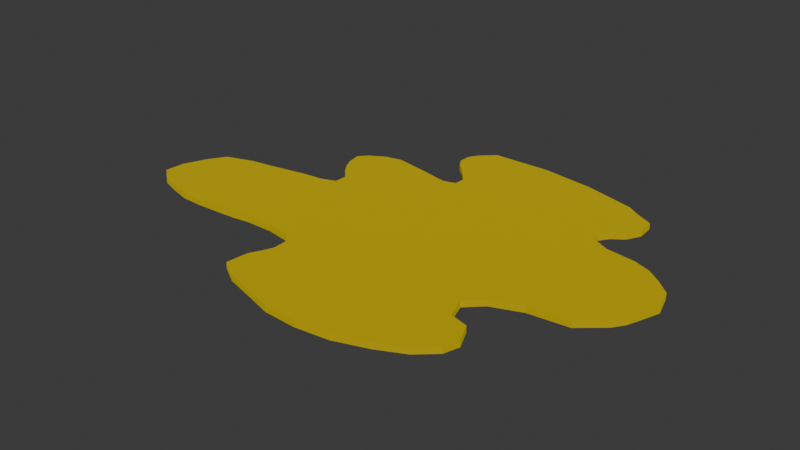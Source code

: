 # Source: Secret_ingredient_added.blend  (saved by Blender 4.2.66; exported with 4.5.12 LTS)
import bpy
from mathutils import Matrix  # noqa: F401  (used for matrix-valued properties, if any)

bpy.ops.wm.read_factory_settings(use_empty=True)
scene = bpy.context.scene
scene.name = 'Scene'

# ---- collections
col_collection = bpy.data.collections.new('Collection'); scene.collection.children.link(col_collection)
col_collection_001 = bpy.data.collections.new('Collection.001'); col_collection.children.link(col_collection_001)
col_collection_002 = bpy.data.collections.new('Collection.002'); col_collection.children.link(col_collection_002)

# ---- materials (node trees are filled in below, after node groups)
mat_material_005 = bpy.data.materials.new('Material.005')

# ---- material node trees
mat_material_005.use_nodes = True; mat_material_005.node_tree.nodes.clear()
_N = mat_material_005.node_tree.nodes; _L = mat_material_005.node_tree.links
n0 = _N.new('ShaderNodeBsdfPrincipled'); n0.name = 'Principled BSDF'; n0.location = (10, 300)
n0.inputs[0].default_value = (0.8002, 0.6701, 0.0, 1.0)
n0.inputs[1].default_value = 1.0
n0.inputs[2].default_value = 1.0
n1 = _N.new('ShaderNodeOutputMaterial'); n1.name = 'Material Output'; n1.location = (300, 300)
_L.new(n0.outputs[0], n1.inputs[0])
n1.is_active_output = True

# ---- world
world_world = bpy.data.worlds.new('World'); scene.world = world_world
world_world.use_nodes = True; world_world.node_tree.nodes.clear()
_N = world_world.node_tree.nodes; _L = world_world.node_tree.links
n0 = _N.new('ShaderNodeOutputWorld'); n0.name = 'World Output'; n0.location = (300, 300)
n1 = _N.new('ShaderNodeBackground'); n1.name = 'Background'; n1.location = (10, 300)
n1.inputs[0].default_value = (0.05088, 0.05088, 0.05088, 1.0)
_L.new(n1.outputs[0], n0.inputs[0])
n0.is_active_output = True
world_world.color = (0.05088, 0.05088, 0.05088)
world_world.sun_shadow_jitter_overblur = 0.0

# ---- meshes
me_plane = bpy.data.meshes.new('Plane')
me_plane.from_pydata([(-0.0875, 0.7469, 0.07096), (0.1301, 0.7507, 0.07096), (0.3265, 0.7238, 0.07096), (0.5215, 0.6716, 0.07096), (0.5215, 0.6716, 0.04732), (0.3265, 0.7238, 0.04732), (0.1301, 0.7507, 0.04732), (-0.0875, 0.7469, 0.04732), (-0.1411, 0.6969, 0.04732), (-0.1621, 0.6618, 0.04732), (-0.163, 0.6179, 0.04732), (-0.1446, 0.5861, 0.04732), (-0.113, 0.557, 0.04732), (-0.05386, 0.4871, 0.04732), (-0.05709, 0.4456, 0.04732), (-0.1007, 0.4328, 0.04732), (-0.1294, 0.4366, 0.04732), (-0.2002, 0.4531, 0.04732), (-0.3395, 0.4792, 0.04732), (-0.4007, 0.4659, 0.04732), (-0.4591, 0.432, 0.04732), (-0.4889, 0.3989, 0.04732), (-0.4787, 0.3461, 0.04732), (-0.46, 0.3074, 0.04732), (-0.4348, 0.2712, 0.04732), (-0.3987, 0.2376, 0.04732), (-0.3994, 0.1846, 0.04732), (-0.4538, 0.1646, 0.04732), (-0.5349, 0.1554, 0.04732), (-0.664, 0.131, 0.04732), (-0.7559, 0.1169, 0.04732), (-0.8627, 0.08164, 0.04732), (-0.9048, 0.0159, 0.04732), (-0.9398, -0.06813, 0.04732), (-0.9443, -0.1444, 0.04732), (-0.8948, -0.1845, 0.04732), (-0.826, -0.208, 0.04732), (-0.7463, -0.2288, 0.04732), (-0.6692, -0.2313, 0.04732), (-0.5551, -0.2258, 0.04732), (-0.498, -0.2219, 0.04732), (-0.4389, -0.2133, 0.04732), (-0.3311, -0.2126, 0.04732), (-0.2384, -0.2285, 0.04732), (-0.2088, -0.2622, 0.04732), (-0.2073, -0.3153, 0.04732), (-0.2238, -0.3549, 0.04732), (-0.2447, -0.3947, 0.04732), (-0.2534, -0.478, 0.04732), (-0.184, -0.5199, 0.04732), (-0.06656, -0.5535, 0.04732), (0.02435, -0.581, 0.04732), (0.1476, -0.5868, 0.04732), (0.2726, -0.5718, 0.04732), (0.3902, -0.5316, 0.04732), (0.4921, -0.4826, 0.04732), (0.5586, -0.423, 0.04732), (0.5768, -0.3649, 0.04732), (0.5441, -0.2943, 0.04732), (0.4754, -0.2754, 0.04732), (0.4489, -0.1954, 0.04732), (0.5046, -0.1408, 0.04732), (0.6133, -0.09857, 0.04732), (0.7602, -0.08293, 0.04732), (0.8461, -0.009028, 0.04732), (0.8736, 0.03096, 0.04732), (0.8879, 0.06826, 0.04732), (0.9164, 0.1498, 0.04732), (0.8921, 0.2322, 0.04732), (0.8403, 0.2792, 0.04732), (0.7864, 0.3192, 0.04732), (0.7241, 0.3428, 0.04732), (0.6138, 0.3582, 0.04732), (0.5446, 0.3931, 0.04732), (0.5436, 0.43, 0.04732), (0.5669, 0.463, 0.04732), (0.61, 0.4942, 0.04732), (0.6371, 0.5457, 0.04732), (0.6332, 0.6079, 0.04732), (0.5685, 0.6406, 0.04732), (-0.1411, 0.6969, 0.07096), (-0.1621, 0.6618, 0.07096), (-0.163, 0.6179, 0.07096), (-0.1446, 0.5861, 0.07096), (-0.113, 0.557, 0.07096), (-0.05386, 0.4871, 0.07096), (-0.05709, 0.4456, 0.07096), (-0.1007, 0.4328, 0.07096), (-0.1294, 0.4366, 0.07096), (-0.2002, 0.4531, 0.07096), (-0.3395, 0.4792, 0.07096), (-0.4007, 0.4659, 0.07096), (-0.4591, 0.432, 0.07096), (-0.4889, 0.3989, 0.07096), (-0.4787, 0.3461, 0.07096), (-0.46, 0.3074, 0.07096), (-0.4348, 0.2712, 0.07096), (-0.3987, 0.2376, 0.07096), (-0.3994, 0.1846, 0.07096), (-0.4538, 0.1646, 0.07096), (-0.5349, 0.1554, 0.07096), (-0.664, 0.131, 0.07096), (-0.7559, 0.1169, 0.07096), (-0.8627, 0.08164, 0.07096), (-0.9048, 0.0159, 0.07096), (-0.9398, -0.06813, 0.07096), (-0.9443, -0.1444, 0.07096), (-0.8948, -0.1845, 0.07096), (-0.826, -0.208, 0.07096), (-0.7463, -0.2288, 0.07096), (-0.6692, -0.2313, 0.07096), (-0.5551, -0.2258, 0.07096), (-0.498, -0.2219, 0.07096), (-0.4389, -0.2133, 0.07096), (-0.3311, -0.2126, 0.07096), (-0.2384, -0.2285, 0.07096), (-0.2088, -0.2622, 0.07096), (-0.2073, -0.3153, 0.07096), (-0.2238, -0.3549, 0.07096), (-0.2447, -0.3947, 0.07096), (-0.2534, -0.478, 0.07096), (-0.184, -0.5199, 0.07096), (-0.06656, -0.5535, 0.07096), (0.02435, -0.581, 0.07096), (0.1476, -0.5868, 0.07096), (0.2726, -0.5718, 0.07096), (0.3902, -0.5316, 0.07096), (0.4921, -0.4826, 0.07096), (0.5586, -0.423, 0.07096), (0.5768, -0.3649, 0.07096), (0.5441, -0.2943, 0.07096), (0.4754, -0.2754, 0.07096), (0.4489, -0.1954, 0.07096), (0.5046, -0.1408, 0.07096), (0.6133, -0.09857, 0.07096), (0.7602, -0.08293, 0.07096), (0.8461, -0.009028, 0.07096), (0.8736, 0.03096, 0.07096), (0.8879, 0.06826, 0.07096), (0.9164, 0.1498, 0.07096), (0.8921, 0.2322, 0.07096), (0.8403, 0.2792, 0.07096), (0.7864, 0.3192, 0.07096), (0.7241, 0.3428, 0.07096), (0.6138, 0.3582, 0.07096), (0.5446, 0.3931, 0.07096), (0.5436, 0.43, 0.07096), (0.5669, 0.463, 0.07096), (0.61, 0.4942, 0.07096), (0.6371, 0.5457, 0.07096), (0.6332, 0.6079, 0.07096), (0.5685, 0.6406, 0.07096)], [], [(106, 107, 108, 109, 110, 111, 112, 113, 114, 115, 116, 117, 118, 119, 120, 121, 122, 123, 124, 125, 126, 127, 128, 129, 130, 131, 132, 133, 134, 135, 136, 137, 138, 139, 140, 141, 142, 143, 144, 145, 146, 147, 148, 149, 150, 151, 3, 2, 1, 0, 80, 81, 82, 83, 84, 85, 86, 87, 88, 89, 90, 91, 92, 93, 94, 95, 96, 97, 98, 99, 100, 101, 102, 103, 104, 105), (77, 78, 150, 149), (34, 33, 32, 31, 30, 29, 28, 27, 26, 25, 24, 23, 22, 21, 20, 19, 18, 17, 16, 15, 14, 13, 12, 11, 10, 9, 8, 7, 6, 5, 4, 79, 78, 77, 76, 75, 74, 73, 72, 71, 70, 69, 68, 67, 66, 65, 64, 63, 62, 61, 60, 59, 58, 57, 56, 55, 54, 53, 52, 51, 50, 49, 48, 47, 46, 45, 44, 43, 42, 41, 40, 39, 38, 37, 36, 35), (24, 25, 97, 96), (51, 52, 124, 123), (25, 26, 98, 97), (78, 79, 151, 150), (52, 53, 125, 124), (26, 27, 99, 98), (79, 4, 3, 151), (53, 54, 126, 125), (27, 28, 100, 99), (54, 55, 127, 126), (28, 29, 101, 100), (55, 56, 128, 127), (29, 30, 102, 101), (56, 57, 129, 128), (30, 31, 103, 102), (4, 5, 2, 3), (57, 58, 130, 129), (31, 32, 104, 103), (5, 6, 1, 2), (58, 59, 131, 130), (32, 33, 105, 104), (6, 7, 0, 1), (59, 60, 132, 131), (33, 34, 106, 105), (7, 8, 80, 0), (60, 61, 133, 132), (34, 35, 107, 106), (8, 9, 81, 80), (61, 62, 134, 133), (35, 36, 108, 107), (9, 10, 82, 81), (62, 63, 135, 134), (36, 37, 109, 108), (10, 11, 83, 82), (63, 64, 136, 135), (37, 38, 110, 109), (11, 12, 84, 83), (64, 65, 137, 136), (38, 39, 111, 110), (12, 13, 85, 84), (65, 66, 138, 137), (39, 40, 112, 111), (13, 14, 86, 85), (66, 67, 139, 138), (40, 41, 113, 112), (14, 15, 87, 86), (67, 68, 140, 139), (41, 42, 114, 113), (15, 16, 88, 87), (68, 69, 141, 140), (42, 43, 115, 114), (16, 17, 89, 88), (69, 70, 142, 141), (43, 44, 116, 115), (17, 18, 90, 89), (70, 71, 143, 142), (44, 45, 117, 116), (18, 19, 91, 90), (71, 72, 144, 143), (45, 46, 118, 117), (19, 20, 92, 91), (72, 73, 145, 144), (46, 47, 119, 118), (20, 21, 93, 92), (73, 74, 146, 145), (47, 48, 120, 119), (21, 22, 94, 93), (74, 75, 147, 146), (48, 49, 121, 120), (22, 23, 95, 94), (75, 76, 148, 147), (49, 50, 122, 121), (23, 24, 96, 95), (76, 77, 149, 148), (50, 51, 123, 122)])
_uv = me_plane.uv_layers.new(name='UVMap')
_uv.uv.foreach_set('vector', [0.02784, 0.4278, 0.05259, 0.4077, 0.087, 0.396, 0.1269, 0.3856, 0.1654, 0.3844, 0.2225, 0.3871, 0.251, 0.3891, 0.2806, 0.3933, 0.3344, 0.3937, 0.3808, 0.3858, 0.3956, 0.3689, 0.3963, 0.3424, 0.3881, 0.3225, 0.3776, 0.3026, 0.3733, 0.261, 0.408, 0.24, 0.4667, 0.2232, 0.5122, 0.2095, 0.5738, 0.2066, 0.6363, 0.2141, 0.6951, 0.2342, 0.7461, 0.2587, 0.7793, 0.2885, 0.7884, 0.3176, 0.772, 0.3528, 0.7377, 0.3623, 0.7245, 0.4023, 0.7523, 0.4296, 0.8067, 0.4507, 0.8801, 0.4585, 0.9231, 0.4955, 0.9368, 0.5155, 0.944, 0.5341, 0.9582, 0.5749, 0.9461, 0.6161, 0.9201, 0.6396, 0.8932, 0.6596, 0.8621, 0.6714, 0.8069, 0.6791, 0.7723, 0.6966, 0.7718, 0.715, 0.7834, 0.7315, 0.805, 0.7471, 0.8186, 0.7728, 0.8166, 0.8039, 0.7843, 0.8203, 0.7607, 0.8358, 0.6633, 0.8619, 0.565, 0.8753, 0.4563, 0.8734, 0.4295, 0.8485, 0.419, 0.8309, 0.4185, 0.809, 0.4277, 0.7931, 0.4435, 0.7785, 0.4731, 0.7436, 0.4715, 0.7228, 0.4496, 0.7164, 0.4353, 0.7183, 0.3999, 0.7265, 0.3303, 0.7396, 0.2997, 0.733, 0.2705, 0.716, 0.2555, 0.6994, 0.2607, 0.6731, 0.27, 0.6537, 0.2826, 0.6356, 0.3007, 0.6188, 0.3003, 0.5923, 0.2731, 0.5823, 0.2325, 0.5777, 0.168, 0.5655, 0.122, 0.5585, 0.06866, 0.5408, 0.04759, 0.5079, 0.03008, 0.4659, 0.8186, 0.7728, 0.8166, 0.8039, 0.8166, 0.8039, 0.8186, 0.7728, 0.02784, 0.4278, 0.03008, 0.4659, 0.04759, 0.5079, 0.06866, 0.5408, 0.122, 0.5585, 0.168, 0.5655, 0.2325, 0.5777, 0.2731, 0.5823, 0.3003, 0.5923, 0.3007, 0.6188, 0.2826, 0.6356, 0.27, 0.6537, 0.2607, 0.6731, 0.2555, 0.6994, 0.2705, 0.716, 0.2997, 0.733, 0.3303, 0.7396, 0.3999, 0.7265, 0.4353, 0.7183, 0.4496, 0.7164, 0.4715, 0.7228, 0.4731, 0.7436, 0.4435, 0.7785, 0.4277, 0.7931, 0.4185, 0.809, 0.419, 0.8309, 0.4295, 0.8485, 0.4563, 0.8734, 0.565, 0.8753, 0.6633, 0.8619, 0.7607, 0.8358, 0.7843, 0.8203, 0.8166, 0.8039, 0.8186, 0.7728, 0.805, 0.7471, 0.7834, 0.7315, 0.7718, 0.715, 0.7723, 0.6966, 0.8069, 0.6791, 0.8621, 0.6714, 0.8932, 0.6596, 0.9201, 0.6396, 0.9461, 0.6161, 0.9582, 0.5749, 0.944, 0.5341, 0.9368, 0.5155, 0.9231, 0.4955, 0.8801, 0.4585, 0.8067, 0.4507, 0.7523, 0.4296, 0.7245, 0.4023, 0.7377, 0.3623, 0.772, 0.3528, 0.7884, 0.3176, 0.7793, 0.2885, 0.7461, 0.2587, 0.6951, 0.2342, 0.6363, 0.2141, 0.5738, 0.2066, 0.5122, 0.2095, 0.4667, 0.2232, 0.408, 0.24, 0.3733, 0.261, 0.3776, 0.3026, 0.3881, 0.3225, 0.3963, 0.3424, 0.3956, 0.3689, 0.3808, 0.3858, 0.3344, 0.3937, 0.2806, 0.3933, 0.251, 0.3891, 0.2225, 0.3871, 0.1654, 0.3844, 0.1269, 0.3856, 0.087, 0.396, 0.05259, 0.4077, 0.2826, 0.6356, 0.3007, 0.6188, 0.3007, 0.6188, 0.2826, 0.6356, 0.5122, 0.2095, 0.5738, 0.2066, 0.5738, 0.2066, 0.5122, 0.2095, 0.3007, 0.6188, 0.3003, 0.5923, 0.3003, 0.5923, 0.3007, 0.6188, 0.8166, 0.8039, 0.7843, 0.8203, 0.7843, 0.8203, 0.8166, 0.8039, 0.5738, 0.2066, 0.6363, 0.2141, 0.6363, 0.2141, 0.5738, 0.2066, 0.3003, 0.5923, 0.2731, 0.5823, 0.2731, 0.5823, 0.3003, 0.5923, 0.7843, 0.8203, 0.7607, 0.8358, 0.7607, 0.8358, 0.7843, 0.8203, 0.6363, 0.2141, 0.6951, 0.2342, 0.6951, 0.2342, 0.6363, 0.2141, 0.2731, 0.5823, 0.2325, 0.5777, 0.2325, 0.5777, 0.2731, 0.5823, 0.6951, 0.2342, 0.7461, 0.2587, 0.7461, 0.2587, 0.6951, 0.2342, 0.2325, 0.5777, 0.168, 0.5655, 0.168, 0.5655, 0.2325, 0.5777, 0.7461, 0.2587, 0.7793, 0.2885, 0.7793, 0.2885, 0.7461, 0.2587, 0.168, 0.5655, 0.122, 0.5585, 0.122, 0.5585, 0.168, 0.5655, 0.7793, 0.2885, 0.7884, 0.3176, 0.7884, 0.3176, 0.7793, 0.2885, 0.122, 0.5585, 0.06866, 0.5408, 0.06866, 0.5408, 0.122, 0.5585, 0.7607, 0.8358, 0.6633, 0.8619, 0.6633, 0.8619, 0.7607, 0.8358, 0.7884, 0.3176, 0.772, 0.3528, 0.772, 0.3528, 0.7884, 0.3176, 0.06866, 0.5408, 0.04759, 0.5079, 0.04759, 0.5079, 0.06866, 0.5408, 0.6633, 0.8619, 0.565, 0.8753, 0.565, 0.8753, 0.6633, 0.8619, 0.772, 0.3528, 0.7377, 0.3623, 0.7377, 0.3623, 0.772, 0.3528, 0.04759, 0.5079, 0.03008, 0.4659, 0.03008, 0.4659, 0.04759, 0.5079, 0.565, 0.8753, 0.4563, 0.8734, 0.4563, 0.8734, 0.565, 0.8753, 0.7377, 0.3623, 0.7245, 0.4023, 0.7245, 0.4023, 0.7377, 0.3623, 0.03008, 0.4659, 0.02784, 0.4278, 0.02784, 0.4278, 0.03008, 0.4659, 0.4563, 0.8734, 0.4295, 0.8485, 0.4295, 0.8485, 0.4563, 0.8734, 0.7245, 0.4023, 0.7523, 0.4296, 0.7523, 0.4296, 0.7245, 0.4023, 0.02784, 0.4278, 0.05259, 0.4077, 0.05259, 0.4077, 0.02784, 0.4278, 0.4295, 0.8485, 0.419, 0.8309, 0.419, 0.8309, 0.4295, 0.8485, 0.7523, 0.4296, 0.8067, 0.4507, 0.8067, 0.4507, 0.7523, 0.4296, 0.05259, 0.4077, 0.087, 0.396, 0.087, 0.396, 0.05259, 0.4077, 0.419, 0.8309, 0.4185, 0.809, 0.4185, 0.809, 0.419, 0.8309, 0.8067, 0.4507, 0.8801, 0.4585, 0.8801, 0.4585, 0.8067, 0.4507, 0.087, 0.396, 0.1269, 0.3856, 0.1269, 0.3856, 0.087, 0.396, 0.4185, 0.809, 0.4277, 0.7931, 0.4277, 0.7931, 0.4185, 0.809, 0.8801, 0.4585, 0.9231, 0.4955, 0.9231, 0.4955, 0.8801, 0.4585, 0.1269, 0.3856, 0.1654, 0.3844, 0.1654, 0.3844, 0.1269, 0.3856, 0.4277, 0.7931, 0.4435, 0.7785, 0.4435, 0.7785, 0.4277, 0.7931, 0.9231, 0.4955, 0.9368, 0.5155, 0.9368, 0.5155, 0.9231, 0.4955, 0.1654, 0.3844, 0.2225, 0.3871, 0.2225, 0.3871, 0.1654, 0.3844, 0.4435, 0.7785, 0.4731, 0.7436, 0.4731, 0.7436, 0.4435, 0.7785, 0.9368, 0.5155, 0.944, 0.5341, 0.944, 0.5341, 0.9368, 0.5155, 0.2225, 0.3871, 0.251, 0.3891, 0.251, 0.3891, 0.2225, 0.3871, 0.4731, 0.7436, 0.4715, 0.7228, 0.4715, 0.7228, 0.4731, 0.7436, 0.944, 0.5341, 0.9582, 0.5749, 0.9582, 0.5749, 0.944, 0.5341, 0.251, 0.3891, 0.2806, 0.3933, 0.2806, 0.3933, 0.251, 0.3891, 0.4715, 0.7228, 0.4496, 0.7164, 0.4496, 0.7164, 0.4715, 0.7228, 0.9582, 0.5749, 0.9461, 0.6161, 0.9461, 0.6161, 0.9582, 0.5749, 0.2806, 0.3933, 0.3344, 0.3937, 0.3344, 0.3937, 0.2806, 0.3933, 0.4496, 0.7164, 0.4353, 0.7183, 0.4353, 0.7183, 0.4496, 0.7164, 0.9461, 0.6161, 0.9201, 0.6396, 0.9201, 0.6396, 0.9461, 0.6161, 0.3344, 0.3937, 0.3808, 0.3858, 0.3808, 0.3858, 0.3344, 0.3937, 0.4353, 0.7183, 0.3999, 0.7265, 0.3999, 0.7265, 0.4353, 0.7183, 0.9201, 0.6396, 0.8932, 0.6596, 0.8932, 0.6596, 0.9201, 0.6396, 0.3808, 0.3858, 0.3956, 0.3689, 0.3956, 0.3689, 0.3808, 0.3858, 0.3999, 0.7265, 0.3303, 0.7396, 0.3303, 0.7396, 0.3999, 0.7265, 0.8932, 0.6596, 0.8621, 0.6714, 0.8621, 0.6714, 0.8932, 0.6596, 0.3956, 0.3689, 0.3963, 0.3424, 0.3963, 0.3424, 0.3956, 0.3689, 0.3303, 0.7396, 0.2997, 0.733, 0.2997, 0.733, 0.3303, 0.7396, 0.8621, 0.6714, 0.8069, 0.6791, 0.8069, 0.6791, 0.8621, 0.6714, 0.3963, 0.3424, 0.3881, 0.3225, 0.3881, 0.3225, 0.3963, 0.3424, 0.2997, 0.733, 0.2705, 0.716, 0.2705, 0.716, 0.2997, 0.733, 0.8069, 0.6791, 0.7723, 0.6966, 0.7723, 0.6966, 0.8069, 0.6791, 0.3881, 0.3225, 0.3776, 0.3026, 0.3776, 0.3026, 0.3881, 0.3225, 0.2705, 0.716, 0.2555, 0.6994, 0.2555, 0.6994, 0.2705, 0.716, 0.7723, 0.6966, 0.7718, 0.715, 0.7718, 0.715, 0.7723, 0.6966, 0.3776, 0.3026, 0.3733, 0.261, 0.3733, 0.261, 0.3776, 0.3026, 0.2555, 0.6994, 0.2607, 0.6731, 0.2607, 0.6731, 0.2555, 0.6994, 0.7718, 0.715, 0.7834, 0.7315, 0.7834, 0.7315, 0.7718, 0.715, 0.3733, 0.261, 0.408, 0.24, 0.408, 0.24, 0.3733, 0.261, 0.2607, 0.6731, 0.27, 0.6537, 0.27, 0.6537, 0.2607, 0.6731, 0.7834, 0.7315, 0.805, 0.7471, 0.805, 0.7471, 0.7834, 0.7315, 0.408, 0.24, 0.4667, 0.2232, 0.4667, 0.2232, 0.408, 0.24, 0.27, 0.6537, 0.2826, 0.6356, 0.2826, 0.6356, 0.27, 0.6537, 0.805, 0.7471, 0.8186, 0.7728, 0.8186, 0.7728, 0.805, 0.7471, 0.4667, 0.2232, 0.5122, 0.2095, 0.5122, 0.2095, 0.4667, 0.2232])
me_plane.materials.append(mat_material_005)
me_plane.update()

# ---- objects
ob_plane = bpy.data.objects.new('Plane', me_plane)

# ---- transforms, parenting, visibility, modifiers, constraints
ob_plane.location = (-0.0103, 0.0, 0.0)

# ---- collection membership
col_collection.objects.link(ob_plane)

# ---- scene / render settings (as saved in the file)
scene.frame_start = 1; scene.frame_end = 250; scene.frame_set(1)
scene.render.engine = 'BLENDER_EEVEE_NEXT'
bpy.context.view_layer.update()

# ---- added for rendering (the .blend has no active camera and no usable light): camera, sun
cam_auto = bpy.data.cameras.new('AutoCamera')
cam_auto.lens = 50.0
cam_auto.sensor_width = 36.0
cam_auto.clip_end = 1000.0
ob_auto_camera = bpy.data.objects.new('AutoCamera', cam_auto)
scene.collection.objects.link(ob_auto_camera)
ob_auto_camera.location = (2.09606, -2.46241, 1.75538)
ob_auto_camera.rotation_euler = (1.09748, -7.21219e-08, 0.694738)
scene.camera = ob_auto_camera
light_auto_sun = bpy.data.lights.new('AutoSun', 'SUN')
light_auto_sun.energy = 3.0
light_auto_sun.angle = 0.0523599
ob_auto_sun = bpy.data.objects.new('AutoSun', light_auto_sun)
scene.collection.objects.link(ob_auto_sun)
ob_auto_sun.rotation_euler = (0.872665, 0.174533, 0.523599)
bpy.context.view_layer.update()
